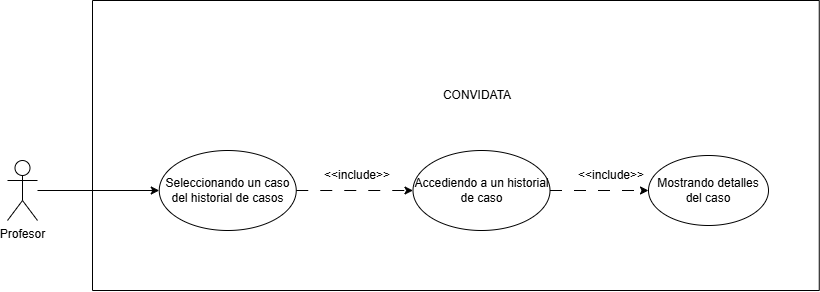

The diagram above was exported from draw.io. Its source (the exported page's mxGraphModel, read from the mxfile embedded in the PNG):
<mxGraphModel dx="1288" dy="659" grid="1" gridSize="10" guides="1" tooltips="1" connect="1" arrows="1" fold="1" page="1" pageScale="1" pageWidth="827" pageHeight="1169" math="0" shadow="0">
  <root>
    <mxCell id="0" />
    <mxCell id="1" parent="0" />
    <mxCell id="IUIN7PTlWl7JyqJHCRvg-1" parent="1" style="swimlane;startSize=0;labelBackgroundColor=none;rounded=1;" value="&#10;" vertex="1">
      <mxGeometry height="290" width="726.75" x="365" y="320" as="geometry" />
    </mxCell>
    <mxCell id="IUIN7PTlWl7JyqJHCRvg-2" edge="1" parent="IUIN7PTlWl7JyqJHCRvg-1" source="IUIN7PTlWl7JyqJHCRvg-3" style="edgeStyle=orthogonalEdgeStyle;rounded=0;orthogonalLoop=1;jettySize=auto;html=1;entryX=0;entryY=0.5;entryDx=0;entryDy=0;dashed=1;dashPattern=12 12;" target="IUIN7PTlWl7JyqJHCRvg-5">
      <mxGeometry relative="1" as="geometry" />
    </mxCell>
    <mxCell id="IUIN7PTlWl7JyqJHCRvg-3" parent="IUIN7PTlWl7JyqJHCRvg-1" style="ellipse;whiteSpace=wrap;html=1;labelBackgroundColor=none;rounded=1;" value="Accediendo a un historial de caso" vertex="1">
      <mxGeometry height="80" width="137" x="320.5" y="150" as="geometry" />
    </mxCell>
    <mxCell id="IUIN7PTlWl7JyqJHCRvg-4" parent="IUIN7PTlWl7JyqJHCRvg-1" style="text;html=1;whiteSpace=wrap;strokeColor=none;fillColor=none;align=center;verticalAlign=middle;rounded=1;labelBackgroundColor=none;" value="CONVIDATA" vertex="1">
      <mxGeometry height="30" width="60" x="355.25" y="80" as="geometry" />
    </mxCell>
    <mxCell id="IUIN7PTlWl7JyqJHCRvg-5" parent="IUIN7PTlWl7JyqJHCRvg-1" style="ellipse;whiteSpace=wrap;html=1;" value="Mostrando detalles del caso" vertex="1">
      <mxGeometry height="70" width="120" x="556" y="155" as="geometry" />
    </mxCell>
    <mxCell id="IUIN7PTlWl7JyqJHCRvg-6" parent="IUIN7PTlWl7JyqJHCRvg-1" style="text;html=1;whiteSpace=wrap;strokeColor=none;fillColor=none;align=center;verticalAlign=middle;rounded=0;" value="&amp;lt;&amp;lt;include&amp;gt;&amp;gt;" vertex="1">
      <mxGeometry height="30" width="60" x="489.25" y="160" as="geometry" />
    </mxCell>
    <mxCell id="IUIN7PTlWl7JyqJHCRvg-7" parent="IUIN7PTlWl7JyqJHCRvg-1" style="ellipse;whiteSpace=wrap;html=1;labelBackgroundColor=none;rounded=1;" value="Seleccionando un caso del historial de casos" vertex="1">
      <mxGeometry height="80" width="137" x="66.75" y="150" as="geometry" />
    </mxCell>
    <mxCell id="IUIN7PTlWl7JyqJHCRvg-8" edge="1" parent="IUIN7PTlWl7JyqJHCRvg-1" style="edgeStyle=orthogonalEdgeStyle;rounded=0;orthogonalLoop=1;jettySize=auto;html=1;entryX=0;entryY=0.5;entryDx=0;entryDy=0;dashed=1;dashPattern=12 12;" target="IUIN7PTlWl7JyqJHCRvg-3">
      <mxGeometry relative="1" as="geometry">
        <mxPoint x="203.75" y="190" as="sourcePoint" />
        <mxPoint x="301.75" y="190" as="targetPoint" />
      </mxGeometry>
    </mxCell>
    <mxCell id="IUIN7PTlWl7JyqJHCRvg-9" parent="IUIN7PTlWl7JyqJHCRvg-1" style="text;html=1;whiteSpace=wrap;strokeColor=none;fillColor=none;align=center;verticalAlign=middle;rounded=0;" value="&amp;lt;&amp;lt;include&amp;gt;&amp;gt;" vertex="1">
      <mxGeometry height="30" width="60" x="235.25" y="160" as="geometry" />
    </mxCell>
    <mxCell id="IUIN7PTlWl7JyqJHCRvg-10" edge="1" parent="1" source="IUIN7PTlWl7JyqJHCRvg-11" style="edgeStyle=orthogonalEdgeStyle;rounded=0;orthogonalLoop=1;jettySize=auto;html=1;">
      <mxGeometry relative="1" as="geometry">
        <mxPoint x="431.75" y="510" as="targetPoint" />
      </mxGeometry>
    </mxCell>
    <mxCell id="IUIN7PTlWl7JyqJHCRvg-11" parent="1" style="shape=umlActor;verticalLabelPosition=bottom;verticalAlign=top;html=1;outlineConnect=0;" value="Profesor" vertex="1">
      <mxGeometry height="60" width="30" x="280" y="480" as="geometry" />
    </mxCell>
  </root>
</mxGraphModel>